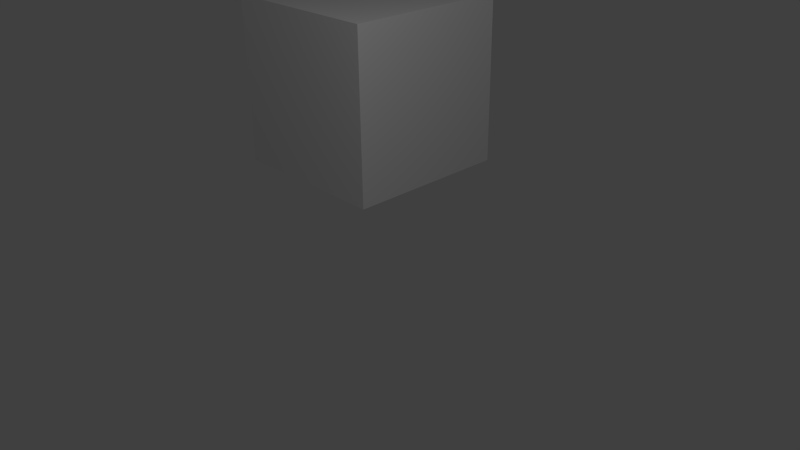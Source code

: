 # Source: texturedcube.blend  (saved by Blender 2.65.0; exported with 4.5.12 LTS)
import bpy
from mathutils import Matrix  # noqa: F401  (used for matrix-valued properties, if any)

bpy.ops.wm.read_factory_settings(use_empty=True)
scene = bpy.context.scene
scene.name = 'Scene'

# ---- collections
col_collection_1 = bpy.data.collections.new('Collection 1'); scene.collection.children.link(col_collection_1)

# ---- materials (node trees are filled in below, after node groups)
mat_material_002 = bpy.data.materials.new('Material.002')
mat_material_002.alpha_threshold = 0.0
mat_material_002.use_transparent_shadow = False
mat_material_002.roughness = 0.5
mat_material_002.line_color = (0.0, 0.0, 0.0, 1.0)

# ---- material node trees

# ---- world
world_world = bpy.data.worlds.new('World'); scene.world = world_world
world_world.color = (0.05088, 0.05088, 0.05088)
world_world.use_sun_shadow = False
world_world.sun_shadow_jitter_overblur = 0.0
world_world.cycles.sampling_method = 'MANUAL'
world_world.cycles.sample_map_resolution = 256

# ---- cameras
cam_camera = bpy.data.cameras.new('Camera')
cam_camera.clip_end = 100.0
cam_camera.lens = 35.0
cam_camera.sensor_width = 32.0
cam_camera.sensor_height = 18.0
cam_camera.ortho_scale = 7.314
cam_camera.dof.focus_distance = 0.0
cam_camera.dof.aperture_fstop = 128.0

# ---- lights
light_lamp = bpy.data.lights.new('Lamp', 'POINT')
light_lamp.transmission_factor = 0.0
light_lamp.cutoff_distance = 30.0
light_lamp.energy = 100.0
light_lamp.shadow_buffer_clip_start = 1.001
light_lamp.shadow_soft_size = 0.1
light_lamp.shadow_maximum_resolution = 0.006
light_lamp.use_absolute_resolution = True
light_lamp.cycles.use_multiple_importance_sampling = False

# ---- meshes
me_cube = bpy.data.meshes.new('Cube')
me_cube.from_pydata([(1.0, 1.0, -1.0), (1.0, -1.0, -1.0), (-1.0, -1.0, -1.0), (-1.0, 1.0, -1.0), (1.0, 1.0, 1.0), (1.0, -1.0, 1.0), (-1.0, -1.0, 1.0), (-1.0, 1.0, 1.0)], [], [(0, 1, 2, 3), (4, 7, 6, 5), (0, 4, 5, 1), (1, 5, 6, 2), (2, 6, 7, 3), (4, 0, 3, 7)])
_uv = me_cube.uv_layers.new(name='UVMap')
_uv.uv.foreach_set('vector', [0.0, 0.0, 1.0, 0.0, 1.0, 1.0, 0.0, 1.0, 0.0, 0.0, 1.0, 0.0, 1.0, 1.0, 0.0, 1.0, 0.0, 0.0, 1.0, 0.0, 1.0, 1.0, 0.0, 1.0, 0.0, 0.0, 1.0, 0.0, 1.0, 1.0, 0.0, 1.0, 0.0, 0.0, 1.0, 0.0, 1.0, 1.0, 0.0, 1.0, 0.0, 0.0, 1.0, 0.0, 1.0, 1.0, 0.0, 1.0])
me_cube.materials.append(mat_material_002)
me_cube.use_remesh_preserve_volume = False
me_cube.use_remesh_preserve_attributes = False
me_cube.use_mirror_vertex_groups = False
me_cube.update()

# ---- objects
ob_cube = bpy.data.objects.new('Cube', me_cube)
ob_lamp = bpy.data.objects.new('Lamp', light_lamp)
ob_camera = bpy.data.objects.new('Camera', cam_camera)

# ---- transforms, parenting, visibility, modifiers, constraints
ob_cube.location = (0.0, 0.0, 2.305)
ob_cube.lock_rotations_4d = False
ob_cube.empty_display_type = 'ARROWS'
ob_cube.lineart.crease_threshold = 0.0
ob_lamp.location = (4.076, -2.339, 5.904)
ob_lamp.rotation_euler = (0.6503, 0.05522, 1.866)
ob_lamp.lock_rotations_4d = False
ob_lamp.empty_display_type = 'ARROWS'
ob_lamp.color = (0.0, 0.0, 0.0, 0.0)
ob_lamp.lineart.crease_threshold = 0.0
ob_camera.location = (7.481, -6.508, 5.344)
ob_camera.rotation_euler = (1.109, 0.01082, 0.8149)
ob_camera.lock_rotations_4d = False
ob_camera.empty_display_type = 'ARROWS'
ob_camera.color = (0.0, 0.0, 0.0, 0.0)
ob_camera.display_type = 'WIRE'
ob_camera.lineart.crease_threshold = 0.0

# ---- collection membership
col_collection_1.objects.link(ob_cube)
col_collection_1.objects.link(ob_lamp)
col_collection_1.objects.link(ob_camera)

# ---- scene / render settings (as saved in the file)
scene.camera = ob_camera
scene.frame_start = 1; scene.frame_end = 250; scene.frame_set(1)
scene.render.engine = 'BLENDER_EEVEE_NEXT'
scene.render.image_settings.color_mode = 'RGB'
scene.render.image_settings.compression = 90
scene.render.resolution_percentage = 50
scene.render.dither_intensity = 0.0
scene.render.bake_margin = 2
scene.render.bake_bias = 0.0
scene.cycles.use_denoising = False
scene.cycles.samples = 10
scene.cycles.sampling_pattern = 'TABULATED_SOBOL'
scene.cycles.light_sampling_threshold = 0.0
scene.cycles.use_adaptive_sampling = False
scene.cycles.use_light_tree = False
scene.cycles.blur_glossy = 0.0
scene.cycles.volume_bounces = 1
scene.cycles.pixel_filter_type = 'GAUSSIAN'
scene.cycles.sample_clamp_indirect = 0.0
scene.view_settings.view_transform = 'Standard'
bpy.context.view_layer.update()
